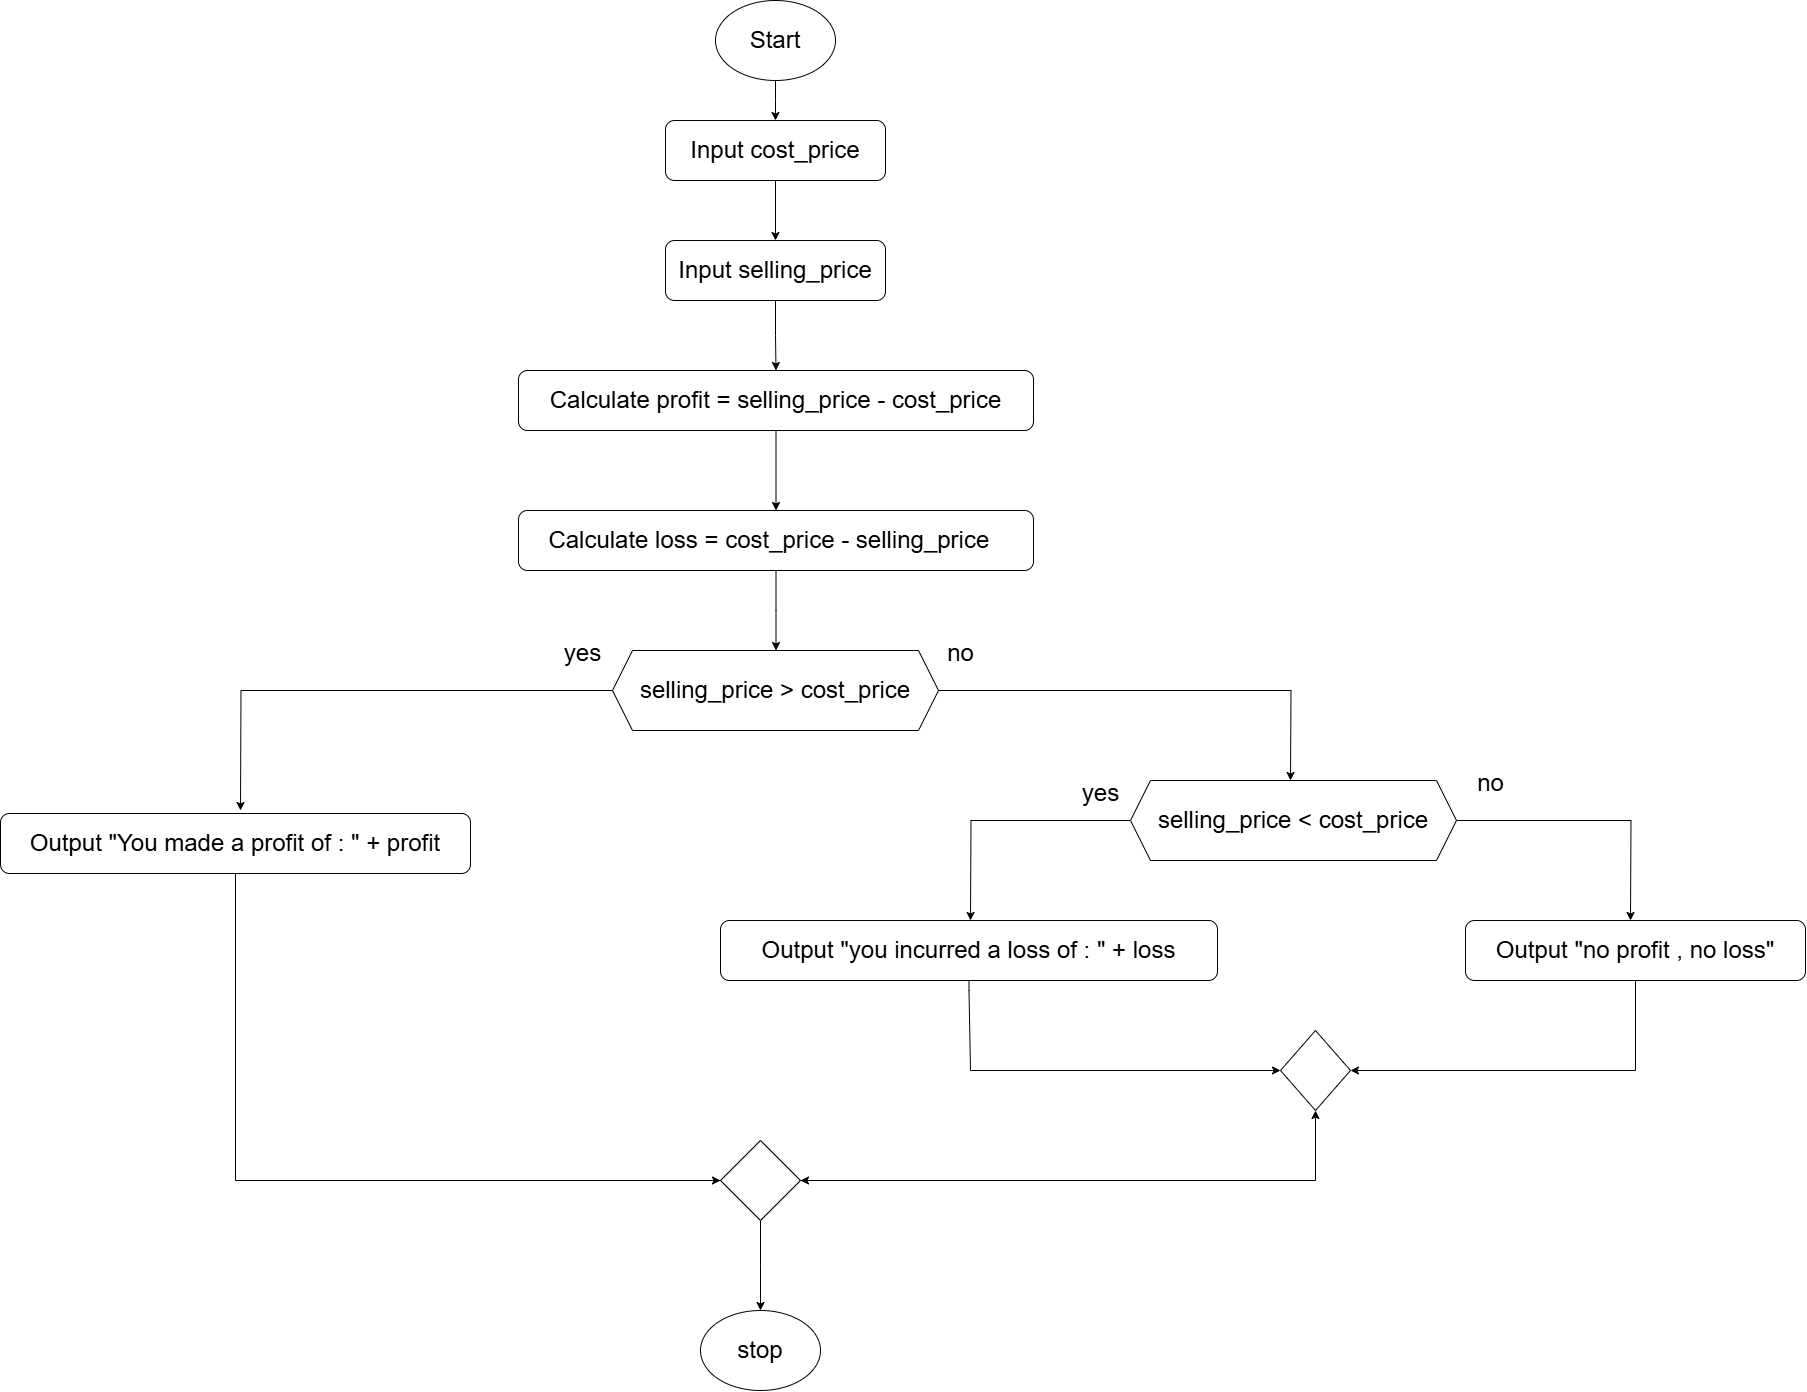

The diagram above was exported from draw.io. Its source (the exported page's mxGraphModel, read from the mxfile embedded in the PNG):
<mxGraphModel dx="3455" dy="1413" grid="1" gridSize="10" guides="1" tooltips="1" connect="1" arrows="1" fold="1" page="1" pageScale="1" pageWidth="850" pageHeight="1100" math="0" shadow="0">
  <root>
    <mxCell id="0" />
    <mxCell id="1" parent="0" />
    <mxCell id="22OSZwCYrJmeXUgID984-2" style="edgeStyle=orthogonalEdgeStyle;rounded=0;orthogonalLoop=1;jettySize=auto;html=1;" edge="1" parent="1" source="22OSZwCYrJmeXUgID984-1">
      <mxGeometry relative="1" as="geometry">
        <mxPoint x="255" y="480" as="targetPoint" />
      </mxGeometry>
    </mxCell>
    <mxCell id="22OSZwCYrJmeXUgID984-1" value="&lt;font style=&quot;font-size: 24px;&quot;&gt;Start&lt;/font&gt;" style="ellipse;whiteSpace=wrap;html=1;" vertex="1" parent="1">
      <mxGeometry x="195" y="360" width="120" height="80" as="geometry" />
    </mxCell>
    <mxCell id="22OSZwCYrJmeXUgID984-5" style="edgeStyle=orthogonalEdgeStyle;rounded=0;orthogonalLoop=1;jettySize=auto;html=1;entryX=0.5;entryY=0;entryDx=0;entryDy=0;" edge="1" parent="1" source="22OSZwCYrJmeXUgID984-3" target="22OSZwCYrJmeXUgID984-4">
      <mxGeometry relative="1" as="geometry" />
    </mxCell>
    <mxCell id="22OSZwCYrJmeXUgID984-3" value="&lt;font style=&quot;font-size: 24px;&quot;&gt;Input cost_price&lt;/font&gt;" style="rounded=1;whiteSpace=wrap;html=1;" vertex="1" parent="1">
      <mxGeometry x="145" y="480" width="220" height="60" as="geometry" />
    </mxCell>
    <mxCell id="22OSZwCYrJmeXUgID984-7" style="edgeStyle=orthogonalEdgeStyle;rounded=0;orthogonalLoop=1;jettySize=auto;html=1;entryX=0.5;entryY=0;entryDx=0;entryDy=0;" edge="1" parent="1" source="22OSZwCYrJmeXUgID984-4" target="22OSZwCYrJmeXUgID984-6">
      <mxGeometry relative="1" as="geometry" />
    </mxCell>
    <mxCell id="22OSZwCYrJmeXUgID984-4" value="&lt;font style=&quot;font-size: 24px;&quot;&gt;Input selling&lt;span style=&quot;color: rgba(0, 0, 0, 0); font-family: monospace; font-size: 0px; text-align: start; text-wrap-mode: nowrap;&quot;&gt;%3CmxGraphModel%3E%3Croot%3E%3CmxCell%20id%3D%220%22%2F%3E%3CmxCell%20id%3D%221%22%20parent%3D%220%22%2F%3E%3CmxCell%20id%3D%222%22%20value%3D%22%26lt%3Bfont%20style%3D%26quot%3Bfont-size%3A%2024px%3B%26quot%3B%26gt%3BInput%20cost_price%26lt%3B%2Ffont%26gt%3B%22%20style%3D%22rounded%3D1%3BwhiteSpace%3Dwrap%3Bhtml%3D1%3B%22%20vertex%3D%221%22%20parent%3D%221%22%3E%3CmxGeometry%20x%3D%22315%22%20y%3D%22160%22%20width%3D%22220%22%20height%3D%2260%22%20as%3D%22geometry%22%2F%3E%3C%2FmxCell%3E%3C%2Froot%3E%3C%2FmxGraphModel%3E&lt;/span&gt;_price&lt;/font&gt;" style="rounded=1;whiteSpace=wrap;html=1;" vertex="1" parent="1">
      <mxGeometry x="145" y="600" width="220" height="60" as="geometry" />
    </mxCell>
    <mxCell id="22OSZwCYrJmeXUgID984-9" style="edgeStyle=orthogonalEdgeStyle;rounded=0;orthogonalLoop=1;jettySize=auto;html=1;entryX=0.5;entryY=0;entryDx=0;entryDy=0;" edge="1" parent="1" source="22OSZwCYrJmeXUgID984-6" target="22OSZwCYrJmeXUgID984-8">
      <mxGeometry relative="1" as="geometry" />
    </mxCell>
    <mxCell id="22OSZwCYrJmeXUgID984-6" value="&lt;font style=&quot;font-size: 24px;&quot;&gt;Calculate profit = selling_price - cost_price&lt;/font&gt;" style="rounded=1;whiteSpace=wrap;html=1;" vertex="1" parent="1">
      <mxGeometry x="-2" y="730" width="515" height="60" as="geometry" />
    </mxCell>
    <mxCell id="22OSZwCYrJmeXUgID984-10" style="edgeStyle=orthogonalEdgeStyle;rounded=0;orthogonalLoop=1;jettySize=auto;html=1;" edge="1" parent="1" source="22OSZwCYrJmeXUgID984-8">
      <mxGeometry relative="1" as="geometry">
        <mxPoint x="255.5" y="1010" as="targetPoint" />
      </mxGeometry>
    </mxCell>
    <mxCell id="22OSZwCYrJmeXUgID984-8" value="&lt;font style=&quot;font-size: 24px;&quot;&gt;Calculate loss = cost_price - selling_price&amp;nbsp;&amp;nbsp;&lt;/font&gt;" style="rounded=1;whiteSpace=wrap;html=1;" vertex="1" parent="1">
      <mxGeometry x="-2" y="870" width="515" height="60" as="geometry" />
    </mxCell>
    <mxCell id="22OSZwCYrJmeXUgID984-12" style="edgeStyle=orthogonalEdgeStyle;rounded=0;orthogonalLoop=1;jettySize=auto;html=1;" edge="1" parent="1" source="22OSZwCYrJmeXUgID984-11">
      <mxGeometry relative="1" as="geometry">
        <mxPoint x="770" y="1140" as="targetPoint" />
      </mxGeometry>
    </mxCell>
    <mxCell id="22OSZwCYrJmeXUgID984-25" style="edgeStyle=orthogonalEdgeStyle;rounded=0;orthogonalLoop=1;jettySize=auto;html=1;" edge="1" parent="1" source="22OSZwCYrJmeXUgID984-11">
      <mxGeometry relative="1" as="geometry">
        <mxPoint x="-280" y="1170" as="targetPoint" />
      </mxGeometry>
    </mxCell>
    <mxCell id="22OSZwCYrJmeXUgID984-11" value="&lt;span style=&quot;font-size: 24px;&quot;&gt;selling_price &amp;gt; cost_price&lt;/span&gt;" style="shape=hexagon;perimeter=hexagonPerimeter2;whiteSpace=wrap;html=1;fixedSize=1;" vertex="1" parent="1">
      <mxGeometry x="92" y="1010" width="326" height="80" as="geometry" />
    </mxCell>
    <mxCell id="22OSZwCYrJmeXUgID984-14" style="edgeStyle=orthogonalEdgeStyle;rounded=0;orthogonalLoop=1;jettySize=auto;html=1;" edge="1" parent="1" source="22OSZwCYrJmeXUgID984-13">
      <mxGeometry relative="1" as="geometry">
        <mxPoint x="1110" y="1280" as="targetPoint" />
      </mxGeometry>
    </mxCell>
    <mxCell id="22OSZwCYrJmeXUgID984-15" style="edgeStyle=orthogonalEdgeStyle;rounded=0;orthogonalLoop=1;jettySize=auto;html=1;" edge="1" parent="1" source="22OSZwCYrJmeXUgID984-13">
      <mxGeometry relative="1" as="geometry">
        <mxPoint x="450" y="1280" as="targetPoint" />
      </mxGeometry>
    </mxCell>
    <mxCell id="22OSZwCYrJmeXUgID984-13" value="&lt;span style=&quot;font-size: 24px;&quot;&gt;selling_price &amp;lt; cost_price&lt;/span&gt;" style="shape=hexagon;perimeter=hexagonPerimeter2;whiteSpace=wrap;html=1;fixedSize=1;" vertex="1" parent="1">
      <mxGeometry x="610" y="1140" width="326" height="80" as="geometry" />
    </mxCell>
    <mxCell id="22OSZwCYrJmeXUgID984-16" value="&lt;font style=&quot;font-size: 24px;&quot;&gt;no&lt;/font&gt;" style="text;html=1;align=center;verticalAlign=middle;resizable=0;points=[];autosize=1;strokeColor=none;fillColor=none;" vertex="1" parent="1">
      <mxGeometry x="415" y="993" width="50" height="40" as="geometry" />
    </mxCell>
    <mxCell id="22OSZwCYrJmeXUgID984-17" value="&lt;span style=&quot;font-size: 24px;&quot;&gt;no&lt;/span&gt;" style="text;html=1;align=center;verticalAlign=middle;resizable=0;points=[];autosize=1;strokeColor=none;fillColor=none;" vertex="1" parent="1">
      <mxGeometry x="945" y="1123" width="50" height="40" as="geometry" />
    </mxCell>
    <mxCell id="22OSZwCYrJmeXUgID984-18" value="&lt;font style=&quot;font-size: 24px;&quot;&gt;yes&lt;/font&gt;" style="text;html=1;align=center;verticalAlign=middle;resizable=0;points=[];autosize=1;strokeColor=none;fillColor=none;" vertex="1" parent="1">
      <mxGeometry x="550" y="1133" width="60" height="40" as="geometry" />
    </mxCell>
    <mxCell id="22OSZwCYrJmeXUgID984-19" value="&lt;span style=&quot;font-size: 24px;&quot;&gt;yes&lt;/span&gt;" style="text;html=1;align=center;verticalAlign=middle;resizable=0;points=[];autosize=1;strokeColor=none;fillColor=none;" vertex="1" parent="1">
      <mxGeometry x="32" y="993" width="60" height="40" as="geometry" />
    </mxCell>
    <mxCell id="22OSZwCYrJmeXUgID984-23" style="edgeStyle=orthogonalEdgeStyle;rounded=0;orthogonalLoop=1;jettySize=auto;html=1;" edge="1" parent="1" source="22OSZwCYrJmeXUgID984-20">
      <mxGeometry relative="1" as="geometry">
        <mxPoint x="830" y="1430" as="targetPoint" />
        <Array as="points">
          <mxPoint x="1115" y="1430" />
        </Array>
      </mxGeometry>
    </mxCell>
    <mxCell id="22OSZwCYrJmeXUgID984-20" value="&lt;font style=&quot;font-size: 24px;&quot;&gt;Output &quot;no profit , no loss&quot;&lt;/font&gt;" style="rounded=1;whiteSpace=wrap;html=1;" vertex="1" parent="1">
      <mxGeometry x="945" y="1280" width="340" height="60" as="geometry" />
    </mxCell>
    <mxCell id="22OSZwCYrJmeXUgID984-22" style="edgeStyle=orthogonalEdgeStyle;rounded=0;orthogonalLoop=1;jettySize=auto;html=1;" edge="1" parent="1" source="22OSZwCYrJmeXUgID984-21">
      <mxGeometry relative="1" as="geometry">
        <mxPoint x="760" y="1430" as="targetPoint" />
        <Array as="points">
          <mxPoint x="448" y="1350" />
          <mxPoint x="450" y="1350" />
          <mxPoint x="450" y="1430" />
        </Array>
      </mxGeometry>
    </mxCell>
    <mxCell id="22OSZwCYrJmeXUgID984-21" value="&lt;font style=&quot;font-size: 24px;&quot;&gt;Output &quot;you incurred a loss of : &quot; + loss&lt;/font&gt;" style="rounded=1;whiteSpace=wrap;html=1;" vertex="1" parent="1">
      <mxGeometry x="200" y="1280" width="497" height="60" as="geometry" />
    </mxCell>
    <mxCell id="22OSZwCYrJmeXUgID984-24" value="" style="rhombus;whiteSpace=wrap;html=1;" vertex="1" parent="1">
      <mxGeometry x="760" y="1390" width="70" height="80" as="geometry" />
    </mxCell>
    <mxCell id="22OSZwCYrJmeXUgID984-27" style="edgeStyle=orthogonalEdgeStyle;rounded=0;orthogonalLoop=1;jettySize=auto;html=1;entryX=0.5;entryY=1;entryDx=0;entryDy=0;" edge="1" parent="1" source="22OSZwCYrJmeXUgID984-26" target="22OSZwCYrJmeXUgID984-24">
      <mxGeometry relative="1" as="geometry">
        <mxPoint x="800" y="1520" as="targetPoint" />
        <Array as="points">
          <mxPoint x="-285" y="1540" />
          <mxPoint x="795" y="1540" />
        </Array>
      </mxGeometry>
    </mxCell>
    <mxCell id="22OSZwCYrJmeXUgID984-26" value="&lt;font style=&quot;font-size: 24px;&quot;&gt;Output &quot;You made a profit of : &quot; + profit&lt;/font&gt;" style="rounded=1;whiteSpace=wrap;html=1;" vertex="1" parent="1">
      <mxGeometry x="-520" y="1173" width="470" height="60" as="geometry" />
    </mxCell>
    <mxCell id="22OSZwCYrJmeXUgID984-33" style="edgeStyle=orthogonalEdgeStyle;rounded=0;orthogonalLoop=1;jettySize=auto;html=1;" edge="1" parent="1" source="22OSZwCYrJmeXUgID984-28">
      <mxGeometry relative="1" as="geometry">
        <mxPoint x="240" y="1670" as="targetPoint" />
      </mxGeometry>
    </mxCell>
    <mxCell id="22OSZwCYrJmeXUgID984-28" value="" style="rhombus;whiteSpace=wrap;html=1;" vertex="1" parent="1">
      <mxGeometry x="200" y="1500" width="80" height="80" as="geometry" />
    </mxCell>
    <mxCell id="22OSZwCYrJmeXUgID984-31" value="" style="endArrow=classic;html=1;rounded=0;entryX=0;entryY=0.5;entryDx=0;entryDy=0;" edge="1" parent="1" target="22OSZwCYrJmeXUgID984-28">
      <mxGeometry width="50" height="50" relative="1" as="geometry">
        <mxPoint x="150" y="1540" as="sourcePoint" />
        <mxPoint x="120" y="1590" as="targetPoint" />
      </mxGeometry>
    </mxCell>
    <mxCell id="22OSZwCYrJmeXUgID984-32" value="" style="endArrow=classic;html=1;rounded=0;entryX=1;entryY=0.5;entryDx=0;entryDy=0;" edge="1" parent="1" target="22OSZwCYrJmeXUgID984-28">
      <mxGeometry width="50" height="50" relative="1" as="geometry">
        <mxPoint x="340" y="1540" as="sourcePoint" />
        <mxPoint x="390" y="1630" as="targetPoint" />
      </mxGeometry>
    </mxCell>
    <mxCell id="22OSZwCYrJmeXUgID984-34" value="&lt;font style=&quot;font-size: 24px;&quot;&gt;stop&lt;/font&gt;" style="ellipse;whiteSpace=wrap;html=1;" vertex="1" parent="1">
      <mxGeometry x="180" y="1670" width="120" height="80" as="geometry" />
    </mxCell>
  </root>
</mxGraphModel>